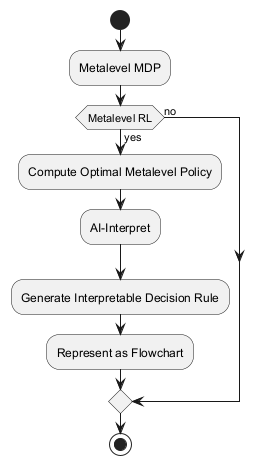

The diagram above was rendered by PlantUML. Its source (embedded in the PNG):
@startuml
start
:Metalevel MDP;
if (Metalevel RL) then (yes)
  :Compute Optimal Metalevel Policy;
  :AI-Interpret;
  :Generate Interpretable Decision Rule;
  :Represent as Flowchart;
else (no)
endif
stop
@enduml